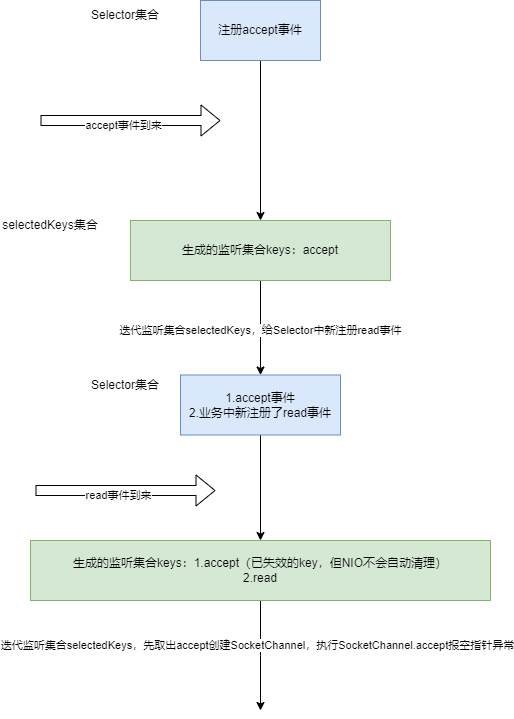

The diagram above was exported from draw.io. Its source (the exported page's mxGraphModel, read from the mxfile embedded in the PNG):
<mxGraphModel dx="1386" dy="759" grid="1" gridSize="10" guides="1" tooltips="1" connect="1" arrows="1" fold="1" page="1" pageScale="1" pageWidth="827" pageHeight="1169" math="0" shadow="0">
  <root>
    <mxCell id="0" />
    <mxCell id="1" parent="0" />
    <mxCell id="0ADqN5HXitjMCpPDjpc4-5" style="edgeStyle=orthogonalEdgeStyle;rounded=0;orthogonalLoop=1;jettySize=auto;html=1;" edge="1" parent="1" source="0ADqN5HXitjMCpPDjpc4-1" target="0ADqN5HXitjMCpPDjpc4-3">
      <mxGeometry relative="1" as="geometry" />
    </mxCell>
    <mxCell id="0ADqN5HXitjMCpPDjpc4-1" value="注册accept事件" style="rounded=0;whiteSpace=wrap;html=1;fillColor=#dae8fc;strokeColor=#6c8ebf;" vertex="1" parent="1">
      <mxGeometry x="250" y="150" width="120" height="60" as="geometry" />
    </mxCell>
    <mxCell id="0ADqN5HXitjMCpPDjpc4-2" value="Selector集合" style="text;html=1;strokeColor=none;fillColor=none;align=center;verticalAlign=middle;whiteSpace=wrap;rounded=0;" vertex="1" parent="1">
      <mxGeometry x="130" y="150" width="90" height="30" as="geometry" />
    </mxCell>
    <mxCell id="0ADqN5HXitjMCpPDjpc4-15" style="edgeStyle=orthogonalEdgeStyle;rounded=0;orthogonalLoop=1;jettySize=auto;html=1;entryX=0.5;entryY=0;entryDx=0;entryDy=0;" edge="1" parent="1" source="0ADqN5HXitjMCpPDjpc4-3" target="0ADqN5HXitjMCpPDjpc4-17">
      <mxGeometry relative="1" as="geometry">
        <mxPoint x="310" y="520" as="targetPoint" />
      </mxGeometry>
    </mxCell>
    <mxCell id="0ADqN5HXitjMCpPDjpc4-22" value="迭代监听集合selectedKeys，给Selector中新注册read事件" style="edgeLabel;html=1;align=center;verticalAlign=middle;resizable=0;points=[];" vertex="1" connectable="0" parent="0ADqN5HXitjMCpPDjpc4-15">
      <mxGeometry x="0.037" y="-1" relative="1" as="geometry">
        <mxPoint as="offset" />
      </mxGeometry>
    </mxCell>
    <mxCell id="0ADqN5HXitjMCpPDjpc4-3" value="生成的监听集合keys：accept" style="rounded=0;whiteSpace=wrap;html=1;fillColor=#d5e8d4;strokeColor=#82b366;" vertex="1" parent="1">
      <mxGeometry x="180" y="370" width="260" height="60" as="geometry" />
    </mxCell>
    <mxCell id="0ADqN5HXitjMCpPDjpc4-4" value="selectedKeys集合" style="text;html=1;strokeColor=none;fillColor=none;align=center;verticalAlign=middle;whiteSpace=wrap;rounded=0;" vertex="1" parent="1">
      <mxGeometry x="50" y="360" width="100" height="30" as="geometry" />
    </mxCell>
    <mxCell id="0ADqN5HXitjMCpPDjpc4-23" style="edgeStyle=orthogonalEdgeStyle;rounded=0;orthogonalLoop=1;jettySize=auto;html=1;" edge="1" parent="1" source="0ADqN5HXitjMCpPDjpc4-7">
      <mxGeometry relative="1" as="geometry">
        <mxPoint x="310" y="860" as="targetPoint" />
      </mxGeometry>
    </mxCell>
    <mxCell id="0ADqN5HXitjMCpPDjpc4-24" value="迭代监听集合selectedKeys，先取出accept创建SocketChannel，执行SocketChannel.accept报空指针异常" style="edgeLabel;html=1;align=center;verticalAlign=middle;resizable=0;points=[];" vertex="1" connectable="0" parent="0ADqN5HXitjMCpPDjpc4-23">
      <mxGeometry x="-0.2036" y="-4" relative="1" as="geometry">
        <mxPoint as="offset" />
      </mxGeometry>
    </mxCell>
    <mxCell id="0ADqN5HXitjMCpPDjpc4-7" value="生成的监听集合keys：1.accept（已失效的key，但NIO不会自动清理）&lt;br&gt;2.read" style="rounded=0;whiteSpace=wrap;html=1;fillColor=#d5e8d4;strokeColor=#82b366;" vertex="1" parent="1">
      <mxGeometry x="80" y="690" width="460" height="60" as="geometry" />
    </mxCell>
    <mxCell id="0ADqN5HXitjMCpPDjpc4-9" value="" style="shape=flexArrow;endArrow=classic;html=1;rounded=0;" edge="1" parent="1">
      <mxGeometry width="50" height="50" relative="1" as="geometry">
        <mxPoint x="90" y="270" as="sourcePoint" />
        <mxPoint x="270" y="270" as="targetPoint" />
      </mxGeometry>
    </mxCell>
    <mxCell id="0ADqN5HXitjMCpPDjpc4-14" value="accept事件到来" style="edgeLabel;html=1;align=center;verticalAlign=middle;resizable=0;points=[];" vertex="1" connectable="0" parent="0ADqN5HXitjMCpPDjpc4-9">
      <mxGeometry x="-0.0889" y="-4" relative="1" as="geometry">
        <mxPoint as="offset" />
      </mxGeometry>
    </mxCell>
    <mxCell id="0ADqN5HXitjMCpPDjpc4-21" style="edgeStyle=orthogonalEdgeStyle;rounded=0;orthogonalLoop=1;jettySize=auto;html=1;" edge="1" parent="1" source="0ADqN5HXitjMCpPDjpc4-17" target="0ADqN5HXitjMCpPDjpc4-7">
      <mxGeometry relative="1" as="geometry" />
    </mxCell>
    <mxCell id="0ADqN5HXitjMCpPDjpc4-17" value="1.accept事件&lt;br&gt;2.业务中新注册了read事件" style="rounded=0;whiteSpace=wrap;html=1;fillColor=#dae8fc;strokeColor=#6c8ebf;" vertex="1" parent="1">
      <mxGeometry x="230" y="524.5" width="160" height="60" as="geometry" />
    </mxCell>
    <mxCell id="0ADqN5HXitjMCpPDjpc4-18" value="Selector集合" style="text;html=1;strokeColor=none;fillColor=none;align=center;verticalAlign=middle;whiteSpace=wrap;rounded=0;" vertex="1" parent="1">
      <mxGeometry x="130" y="520" width="90" height="30" as="geometry" />
    </mxCell>
    <mxCell id="0ADqN5HXitjMCpPDjpc4-19" value="" style="shape=flexArrow;endArrow=classic;html=1;rounded=0;" edge="1" parent="1">
      <mxGeometry width="50" height="50" relative="1" as="geometry">
        <mxPoint x="85" y="640" as="sourcePoint" />
        <mxPoint x="265" y="640" as="targetPoint" />
      </mxGeometry>
    </mxCell>
    <mxCell id="0ADqN5HXitjMCpPDjpc4-20" value="read事件到来" style="edgeLabel;html=1;align=center;verticalAlign=middle;resizable=0;points=[];" vertex="1" connectable="0" parent="0ADqN5HXitjMCpPDjpc4-19">
      <mxGeometry x="-0.0889" y="-4" relative="1" as="geometry">
        <mxPoint as="offset" />
      </mxGeometry>
    </mxCell>
  </root>
</mxGraphModel>